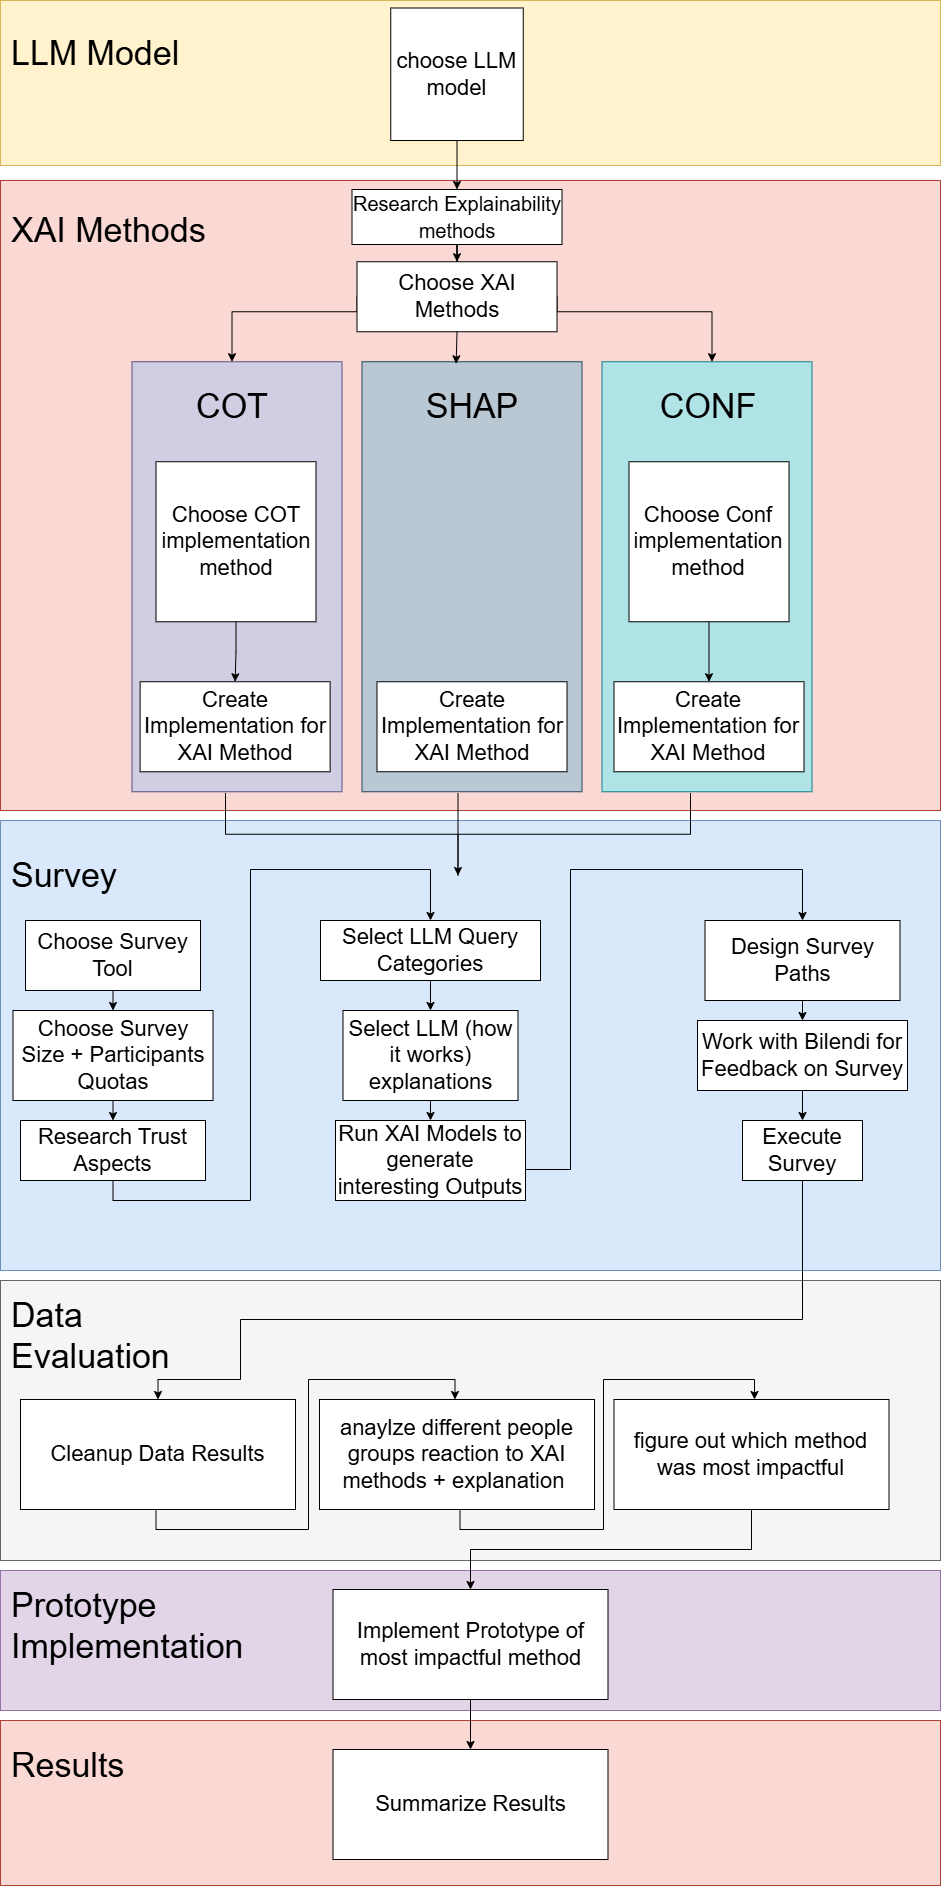

The diagram above was exported from draw.io. Its source (the exported page's mxGraphModel, read from the mxfile embedded in the PNG):
<mxGraphModel dx="2116" dy="2295" grid="1" gridSize="10" guides="1" tooltips="1" connect="1" arrows="1" fold="1" page="1" pageScale="1" pageWidth="827" pageHeight="1169" math="0" shadow="0">
  <root>
    <mxCell id="0" />
    <mxCell id="1" parent="0" />
    <mxCell id="ZhywKXqsjqCXuTT7-lQ0-10" parent="1" style="rounded=0;whiteSpace=wrap;html=1;fillColor=#fad9d5;strokeColor=#ae4132;" value="" vertex="1">
      <mxGeometry height="630" width="940" y="-989" as="geometry" />
    </mxCell>
    <mxCell id="cd_JkNEt57aarFD42CHr-1" parent="1" style="rounded=0;whiteSpace=wrap;html=1;fillColor=#fad9d5;strokeColor=#ae4132;" value="" vertex="1">
      <mxGeometry height="165" width="940" y="551" as="geometry" />
    </mxCell>
    <mxCell id="Rl5RoSRKuHSHfpY97HAO-25" parent="1" style="rounded=0;whiteSpace=wrap;html=1;fillColor=#bac8d3;strokeColor=#23445d;" value="" vertex="1">
      <mxGeometry height="430" width="220" x="361.5" y="-807.75" as="geometry" />
    </mxCell>
    <mxCell id="Rl5RoSRKuHSHfpY97HAO-26" parent="1" style="rounded=0;whiteSpace=wrap;html=1;fillColor=#b0e3e6;strokeColor=#0e8088;" value="" vertex="1">
      <mxGeometry height="430" width="210" x="601.5" y="-807.75" as="geometry" />
    </mxCell>
    <mxCell id="Rl5RoSRKuHSHfpY97HAO-23" parent="1" style="rounded=0;whiteSpace=wrap;html=1;fillColor=#d0cee2;strokeColor=#56517e;" value="" vertex="1">
      <mxGeometry height="430" width="210" x="131.5" y="-807.75" as="geometry" />
    </mxCell>
    <mxCell id="MWKUyu_BDUPsWSFe-8q_-18" edge="1" parent="1" source="Rl5RoSRKuHSHfpY97HAO-14" style="edgeStyle=orthogonalEdgeStyle;rounded=0;orthogonalLoop=1;jettySize=auto;html=1;exitX=0.5;exitY=1;exitDx=0;exitDy=0;entryX=0.5;entryY=0;entryDx=0;entryDy=0;" target="MWKUyu_BDUPsWSFe-8q_-16">
      <mxGeometry relative="1" as="geometry" />
    </mxCell>
    <mxCell id="Rl5RoSRKuHSHfpY97HAO-14" parent="1" style="whiteSpace=wrap;html=1;aspect=fixed;fontSize=22;" value="Choose COT implementation method" vertex="1">
      <mxGeometry height="160" width="160" x="155.5" y="-707.75" as="geometry" />
    </mxCell>
    <mxCell id="Rl5RoSRKuHSHfpY97HAO-30" parent="1" style="text;html=1;whiteSpace=wrap;strokeColor=none;fillColor=none;align=center;verticalAlign=middle;rounded=0;" value="&lt;span style=&quot;font-size: 34px;&quot;&gt;CONF&lt;/span&gt;" vertex="1">
      <mxGeometry height="90" width="220" x="598.5" y="-807.75" as="geometry" />
    </mxCell>
    <mxCell id="Rl5RoSRKuHSHfpY97HAO-31" parent="1" style="text;html=1;whiteSpace=wrap;strokeColor=none;fillColor=none;align=center;verticalAlign=middle;rounded=0;" value="&lt;font style=&quot;font-size: 34px;&quot;&gt;SHAP&lt;/font&gt;" vertex="1">
      <mxGeometry height="90" width="220" x="361.5" y="-807.75" as="geometry" />
    </mxCell>
    <mxCell id="Rl5RoSRKuHSHfpY97HAO-32" parent="1" style="text;html=1;whiteSpace=wrap;strokeColor=none;fillColor=none;align=center;verticalAlign=middle;rounded=0;" value="&lt;span style=&quot;font-size: 34px;&quot;&gt;COT&lt;/span&gt;" vertex="1">
      <mxGeometry height="90" width="220" x="121.5" y="-807.75" as="geometry" />
    </mxCell>
    <mxCell id="ZhywKXqsjqCXuTT7-lQ0-11" parent="1" style="text;html=1;whiteSpace=wrap;strokeColor=none;fillColor=none;align=left;verticalAlign=middle;rounded=0;" value="&lt;span style=&quot;font-size: 34px;&quot;&gt;XAI Methods&lt;/span&gt;" vertex="1">
      <mxGeometry height="90" width="220" x="9.130000000000003" y="-984" as="geometry" />
    </mxCell>
    <mxCell id="WfBvQWNO9-C5WexL9zQG-1" parent="1" style="text;html=1;whiteSpace=wrap;strokeColor=none;fillColor=none;align=left;verticalAlign=middle;rounded=0;" value="&lt;span style=&quot;font-size: 34px;&quot;&gt;Results&lt;/span&gt;" vertex="1">
      <mxGeometry height="90" width="220" x="9.130000000000003" y="551" as="geometry" />
    </mxCell>
    <mxCell id="MWKUyu_BDUPsWSFe-8q_-1" parent="1" style="rounded=0;whiteSpace=wrap;html=1;fillColor=#fff2cc;strokeColor=#d6b656;" value="" vertex="1">
      <mxGeometry height="165" width="940" y="-1169" as="geometry" />
    </mxCell>
    <mxCell id="MWKUyu_BDUPsWSFe-8q_-2" parent="1" style="text;html=1;whiteSpace=wrap;strokeColor=none;fillColor=none;align=left;verticalAlign=middle;rounded=0;" value="&lt;span style=&quot;font-size: 34px;&quot;&gt;LLM Model&lt;/span&gt;" vertex="1">
      <mxGeometry height="90" width="220" x="9.129999999999999" y="-1161.5" as="geometry" />
    </mxCell>
    <mxCell id="UC-upM5Hy7DFFHecC2Mp-1" edge="1" parent="1" source="MWKUyu_BDUPsWSFe-8q_-3" style="edgeStyle=orthogonalEdgeStyle;rounded=0;orthogonalLoop=1;jettySize=auto;html=1;exitX=0.5;exitY=1;exitDx=0;exitDy=0;entryX=0.5;entryY=0;entryDx=0;entryDy=0;" target="MWKUyu_BDUPsWSFe-8q_-6">
      <mxGeometry relative="1" as="geometry" />
    </mxCell>
    <mxCell id="MWKUyu_BDUPsWSFe-8q_-3" parent="1" style="whiteSpace=wrap;html=1;aspect=fixed;fontSize=22;imageAspect=0;resizeWidth=1;resizeHeight=1;" value="choose LLM model" vertex="1">
      <mxGeometry height="132.5" width="132.5" x="390.25" y="-1161.5" as="geometry" />
    </mxCell>
    <mxCell id="MWKUyu_BDUPsWSFe-8q_-8" edge="1" parent="1" source="MWKUyu_BDUPsWSFe-8q_-6" style="edgeStyle=orthogonalEdgeStyle;rounded=0;orthogonalLoop=1;jettySize=auto;html=1;" target="MWKUyu_BDUPsWSFe-8q_-7">
      <mxGeometry relative="1" as="geometry" />
    </mxCell>
    <mxCell id="MWKUyu_BDUPsWSFe-8q_-6" parent="1" style="rounded=0;whiteSpace=wrap;html=1;fontSize=22;" value="&lt;font style=&quot;font-size: 20px;&quot;&gt;Research Explainability methods&lt;/font&gt;" vertex="1">
      <mxGeometry height="55" width="210" x="351.5" y="-980" as="geometry" />
    </mxCell>
    <mxCell id="MWKUyu_BDUPsWSFe-8q_-11" edge="1" parent="1" source="MWKUyu_BDUPsWSFe-8q_-7" style="edgeStyle=orthogonalEdgeStyle;rounded=0;orthogonalLoop=1;jettySize=auto;html=1;exitX=0;exitY=0.5;exitDx=0;exitDy=0;" target="Rl5RoSRKuHSHfpY97HAO-32">
      <mxGeometry relative="1" as="geometry">
        <Array as="points">
          <mxPoint x="356.5" y="-857.75" />
          <mxPoint x="231.5" y="-857.75" />
        </Array>
      </mxGeometry>
    </mxCell>
    <mxCell id="MWKUyu_BDUPsWSFe-8q_-13" edge="1" parent="1" source="MWKUyu_BDUPsWSFe-8q_-7" style="edgeStyle=orthogonalEdgeStyle;rounded=0;orthogonalLoop=1;jettySize=auto;html=1;exitX=1;exitY=0.5;exitDx=0;exitDy=0;" target="Rl5RoSRKuHSHfpY97HAO-30">
      <mxGeometry relative="1" as="geometry">
        <Array as="points">
          <mxPoint x="556.5" y="-857.75" />
          <mxPoint x="711.5" y="-857.75" />
        </Array>
      </mxGeometry>
    </mxCell>
    <mxCell id="MWKUyu_BDUPsWSFe-8q_-7" parent="1" style="rounded=0;whiteSpace=wrap;html=1;fontSize=22;" value="Choose XAI Methods" vertex="1">
      <mxGeometry height="70" width="200" x="356.5" y="-907.75" as="geometry" />
    </mxCell>
    <mxCell id="MWKUyu_BDUPsWSFe-8q_-19" edge="1" parent="1" source="MWKUyu_BDUPsWSFe-8q_-10" style="edgeStyle=orthogonalEdgeStyle;rounded=0;orthogonalLoop=1;jettySize=auto;html=1;exitX=0.5;exitY=1;exitDx=0;exitDy=0;" target="MWKUyu_BDUPsWSFe-8q_-15">
      <mxGeometry relative="1" as="geometry" />
    </mxCell>
    <mxCell id="MWKUyu_BDUPsWSFe-8q_-10" parent="1" style="whiteSpace=wrap;html=1;aspect=fixed;fontSize=22;" value="Choose Conf implementation method" vertex="1">
      <mxGeometry height="160" width="160" x="628.5" y="-707.75" as="geometry" />
    </mxCell>
    <mxCell id="MWKUyu_BDUPsWSFe-8q_-12" edge="1" parent="1" source="MWKUyu_BDUPsWSFe-8q_-7" style="edgeStyle=orthogonalEdgeStyle;rounded=0;orthogonalLoop=1;jettySize=auto;html=1;exitX=0.5;exitY=1;exitDx=0;exitDy=0;entryX=0.428;entryY=0.023;entryDx=0;entryDy=0;entryPerimeter=0;" target="Rl5RoSRKuHSHfpY97HAO-31">
      <mxGeometry relative="1" as="geometry" />
    </mxCell>
    <mxCell id="MWKUyu_BDUPsWSFe-8q_-14" parent="1" style="rounded=0;whiteSpace=wrap;html=1;" value="&lt;font style=&quot;font-size: 22px;&quot;&gt;Create Implementation for XAI Method&lt;/font&gt;" vertex="1">
      <mxGeometry height="90" width="190" x="376.5" y="-487.75" as="geometry" />
    </mxCell>
    <mxCell id="MWKUyu_BDUPsWSFe-8q_-15" parent="1" style="rounded=0;whiteSpace=wrap;html=1;" value="&lt;font style=&quot;font-size: 22px;&quot;&gt;Create Implementation for XAI Method&lt;/font&gt;" vertex="1">
      <mxGeometry height="90" width="190" x="613.5" y="-487.75" as="geometry" />
    </mxCell>
    <mxCell id="MWKUyu_BDUPsWSFe-8q_-16" parent="1" style="rounded=0;whiteSpace=wrap;html=1;" value="&lt;font style=&quot;font-size: 22px;&quot;&gt;Create Implementation for XAI Method&lt;/font&gt;" vertex="1">
      <mxGeometry height="90" width="190" x="139.63" y="-487.75" as="geometry" />
    </mxCell>
    <mxCell id="MWKUyu_BDUPsWSFe-8q_-20" parent="1" style="rounded=0;whiteSpace=wrap;html=1;fillColor=#dae8fc;strokeColor=#6c8ebf;" value="" vertex="1">
      <mxGeometry height="450" width="940" y="-349" as="geometry" />
    </mxCell>
    <mxCell id="MWKUyu_BDUPsWSFe-8q_-21" parent="1" style="text;html=1;whiteSpace=wrap;strokeColor=none;fillColor=none;align=left;verticalAlign=middle;rounded=0;" value="&lt;span style=&quot;font-size: 34px;&quot;&gt;Survey&lt;/span&gt;" vertex="1">
      <mxGeometry height="90" width="220" x="9.130000000000003" y="-339" as="geometry" />
    </mxCell>
    <mxCell id="MWKUyu_BDUPsWSFe-8q_-36" edge="1" parent="1" source="MWKUyu_BDUPsWSFe-8q_-22" style="edgeStyle=orthogonalEdgeStyle;rounded=0;orthogonalLoop=1;jettySize=auto;html=1;exitX=0.5;exitY=1;exitDx=0;exitDy=0;entryX=0.5;entryY=0;entryDx=0;entryDy=0;" target="MWKUyu_BDUPsWSFe-8q_-23">
      <mxGeometry relative="1" as="geometry" />
    </mxCell>
    <mxCell id="MWKUyu_BDUPsWSFe-8q_-22" parent="1" style="rounded=0;whiteSpace=wrap;html=1;fontSize=22;" value="Choose Survey Tool" vertex="1">
      <mxGeometry height="70" width="175" x="25" y="-249" as="geometry" />
    </mxCell>
    <mxCell id="MWKUyu_BDUPsWSFe-8q_-37" edge="1" parent="1" source="MWKUyu_BDUPsWSFe-8q_-23" style="edgeStyle=orthogonalEdgeStyle;rounded=0;orthogonalLoop=1;jettySize=auto;html=1;exitX=0.5;exitY=1;exitDx=0;exitDy=0;entryX=0.5;entryY=0;entryDx=0;entryDy=0;" target="MWKUyu_BDUPsWSFe-8q_-25">
      <mxGeometry relative="1" as="geometry" />
    </mxCell>
    <mxCell id="MWKUyu_BDUPsWSFe-8q_-23" parent="1" style="rounded=0;whiteSpace=wrap;html=1;fontSize=22;" value="Choose Survey Size + Participants Quotas" vertex="1">
      <mxGeometry height="90" width="200" x="12.5" y="-159" as="geometry" />
    </mxCell>
    <mxCell id="MWKUyu_BDUPsWSFe-8q_-42" edge="1" parent="1" source="MWKUyu_BDUPsWSFe-8q_-25" style="edgeStyle=orthogonalEdgeStyle;rounded=0;orthogonalLoop=1;jettySize=auto;html=1;exitX=0.5;exitY=1;exitDx=0;exitDy=0;entryX=0.5;entryY=0;entryDx=0;entryDy=0;" target="MWKUyu_BDUPsWSFe-8q_-27">
      <mxGeometry relative="1" as="geometry">
        <Array as="points">
          <mxPoint x="113" y="31" />
          <mxPoint x="250" y="31" />
          <mxPoint x="250" y="-300" />
          <mxPoint x="430" y="-300" />
        </Array>
      </mxGeometry>
    </mxCell>
    <mxCell id="MWKUyu_BDUPsWSFe-8q_-25" parent="1" style="rounded=0;whiteSpace=wrap;html=1;fontSize=22;" value="Research Trust Aspects" vertex="1">
      <mxGeometry height="60" width="185" x="19.999999999999996" y="-49" as="geometry" />
    </mxCell>
    <mxCell id="MWKUyu_BDUPsWSFe-8q_-43" edge="1" parent="1" source="MWKUyu_BDUPsWSFe-8q_-26" style="edgeStyle=orthogonalEdgeStyle;rounded=0;orthogonalLoop=1;jettySize=auto;html=1;exitX=0.5;exitY=1;exitDx=0;exitDy=0;entryX=0.5;entryY=0;entryDx=0;entryDy=0;" target="MWKUyu_BDUPsWSFe-8q_-28">
      <mxGeometry relative="1" as="geometry">
        <Array as="points">
          <mxPoint x="430" />
          <mxPoint x="570" />
          <mxPoint x="570" y="-300" />
          <mxPoint x="802" y="-300" />
        </Array>
      </mxGeometry>
    </mxCell>
    <mxCell id="MWKUyu_BDUPsWSFe-8q_-26" parent="1" style="rounded=0;whiteSpace=wrap;html=1;fontSize=22;" value="Run XAI Models to generate interesting Outputs" vertex="1">
      <mxGeometry height="80" width="190" x="335" y="-49" as="geometry" />
    </mxCell>
    <mxCell id="MWKUyu_BDUPsWSFe-8q_-38" edge="1" parent="1" source="MWKUyu_BDUPsWSFe-8q_-27" style="edgeStyle=orthogonalEdgeStyle;rounded=0;orthogonalLoop=1;jettySize=auto;html=1;" target="MWKUyu_BDUPsWSFe-8q_-30">
      <mxGeometry relative="1" as="geometry" />
    </mxCell>
    <mxCell id="MWKUyu_BDUPsWSFe-8q_-27" parent="1" style="rounded=0;whiteSpace=wrap;html=1;fontSize=22;" value="Select LLM Query Categories" vertex="1">
      <mxGeometry height="60" width="220" x="320" y="-249" as="geometry" />
    </mxCell>
    <mxCell id="MWKUyu_BDUPsWSFe-8q_-40" edge="1" parent="1" source="MWKUyu_BDUPsWSFe-8q_-28" style="edgeStyle=orthogonalEdgeStyle;rounded=0;orthogonalLoop=1;jettySize=auto;html=1;exitX=0.5;exitY=1;exitDx=0;exitDy=0;entryX=0.5;entryY=0;entryDx=0;entryDy=0;" target="MWKUyu_BDUPsWSFe-8q_-29">
      <mxGeometry relative="1" as="geometry" />
    </mxCell>
    <mxCell id="MWKUyu_BDUPsWSFe-8q_-28" parent="1" style="rounded=0;whiteSpace=wrap;html=1;fontSize=22;" value="Design Survey Paths" vertex="1">
      <mxGeometry height="80" width="195" x="704.5" y="-249" as="geometry" />
    </mxCell>
    <mxCell id="MWKUyu_BDUPsWSFe-8q_-41" edge="1" parent="1" source="MWKUyu_BDUPsWSFe-8q_-29" style="edgeStyle=orthogonalEdgeStyle;rounded=0;orthogonalLoop=1;jettySize=auto;html=1;exitX=0.5;exitY=1;exitDx=0;exitDy=0;entryX=0.5;entryY=0;entryDx=0;entryDy=0;" target="MWKUyu_BDUPsWSFe-8q_-31">
      <mxGeometry relative="1" as="geometry" />
    </mxCell>
    <mxCell id="MWKUyu_BDUPsWSFe-8q_-29" parent="1" style="rounded=0;whiteSpace=wrap;html=1;fontSize=22;" value="Work with Bilendi for Feedback on Survey" vertex="1">
      <mxGeometry height="70" width="210" x="697" y="-149" as="geometry" />
    </mxCell>
    <mxCell id="MWKUyu_BDUPsWSFe-8q_-39" edge="1" parent="1" source="MWKUyu_BDUPsWSFe-8q_-30" style="edgeStyle=orthogonalEdgeStyle;rounded=0;orthogonalLoop=1;jettySize=auto;html=1;exitX=0.5;exitY=1;exitDx=0;exitDy=0;entryX=0.5;entryY=0;entryDx=0;entryDy=0;" target="MWKUyu_BDUPsWSFe-8q_-26">
      <mxGeometry relative="1" as="geometry" />
    </mxCell>
    <mxCell id="MWKUyu_BDUPsWSFe-8q_-30" parent="1" style="rounded=0;whiteSpace=wrap;html=1;fontSize=22;" value="Select LLM (how it works) explanations" vertex="1">
      <mxGeometry height="90" width="175" x="342.5" y="-159" as="geometry" />
    </mxCell>
    <mxCell id="MWKUyu_BDUPsWSFe-8q_-31" parent="1" style="rounded=0;whiteSpace=wrap;html=1;fontSize=22;" value="Execute Survey" vertex="1">
      <mxGeometry height="60" width="120" x="742" y="-49" as="geometry" />
    </mxCell>
    <mxCell id="MWKUyu_BDUPsWSFe-8q_-32" parent="1" style="rounded=0;whiteSpace=wrap;html=1;fillColor=#f5f5f5;strokeColor=#666666;fontColor=#333333;" value="" vertex="1">
      <mxGeometry height="280" width="940" y="111" as="geometry" />
    </mxCell>
    <mxCell id="MWKUyu_BDUPsWSFe-8q_-33" parent="1" style="text;html=1;whiteSpace=wrap;strokeColor=none;fillColor=none;align=left;verticalAlign=middle;rounded=0;" value="&lt;span style=&quot;font-size: 34px;&quot;&gt;Data Evaluation&lt;/span&gt;" vertex="1">
      <mxGeometry height="90" width="220" x="9.130000000000003" y="121" as="geometry" />
    </mxCell>
    <mxCell id="MWKUyu_BDUPsWSFe-8q_-34" parent="1" style="rounded=0;whiteSpace=wrap;html=1;fillColor=#e1d5e7;strokeColor=#9673a6;" value="" vertex="1">
      <mxGeometry height="140" width="940" y="401" as="geometry" />
    </mxCell>
    <mxCell id="MWKUyu_BDUPsWSFe-8q_-35" parent="1" style="text;html=1;whiteSpace=wrap;strokeColor=none;fillColor=none;align=left;verticalAlign=middle;rounded=0;" value="&lt;span style=&quot;font-size: 34px;&quot;&gt;Prototype Implementation&lt;/span&gt;" vertex="1">
      <mxGeometry height="90" width="220" x="9.129999999999995" y="411" as="geometry" />
    </mxCell>
    <mxCell id="MWKUyu_BDUPsWSFe-8q_-45" edge="1" parent="1" source="MWKUyu_BDUPsWSFe-8q_-31" style="edgeStyle=orthogonalEdgeStyle;rounded=0;orthogonalLoop=1;jettySize=auto;html=1;exitX=0.5;exitY=1;exitDx=0;exitDy=0;entryX=0.5;entryY=0;entryDx=0;entryDy=0;" target="UC-upM5Hy7DFFHecC2Mp-2">
      <mxGeometry relative="1" as="geometry">
        <Array as="points">
          <mxPoint x="802" y="150" />
          <mxPoint x="240" y="150" />
          <mxPoint x="240" y="210" />
          <mxPoint x="158" y="210" />
        </Array>
        <mxPoint x="457" y="220" as="targetPoint" />
      </mxGeometry>
    </mxCell>
    <mxCell id="MWKUyu_BDUPsWSFe-8q_-46" edge="1" parent="1" style="edgeStyle=orthogonalEdgeStyle;rounded=0;orthogonalLoop=1;jettySize=auto;html=1;exitX=0.5;exitY=1;exitDx=0;exitDy=0;entryX=0.5;entryY=0;entryDx=0;entryDy=0;">
      <mxGeometry relative="1" as="geometry">
        <Array as="points">
          <mxPoint x="460" y="360" />
          <mxPoint x="603" y="360" />
          <mxPoint x="603" y="210" />
          <mxPoint x="754" y="210" />
        </Array>
        <mxPoint x="459.5" y="340" as="sourcePoint" />
        <mxPoint x="753.9999999999995" y="230" as="targetPoint" />
      </mxGeometry>
    </mxCell>
    <mxCell id="2pdngOK2jxAeXGJXSNFa-17" parent="1" style="rounded=0;whiteSpace=wrap;html=1;" value="&lt;font style=&quot;font-size: 22px;&quot;&gt;anaylze different people groups reaction to XAI methods + explanation&amp;nbsp;&lt;/font&gt;" vertex="1">
      <mxGeometry height="110" width="275" x="319" y="230" as="geometry" />
    </mxCell>
    <mxCell id="MWKUyu_BDUPsWSFe-8q_-48" edge="1" parent="1" source="MWKUyu_BDUPsWSFe-8q_-44" style="edgeStyle=orthogonalEdgeStyle;rounded=0;orthogonalLoop=1;jettySize=auto;html=1;exitX=0.5;exitY=1;exitDx=0;exitDy=0;entryX=0.5;entryY=0;entryDx=0;entryDy=0;" target="MWKUyu_BDUPsWSFe-8q_-47">
      <mxGeometry relative="1" as="geometry" />
    </mxCell>
    <mxCell id="MWKUyu_BDUPsWSFe-8q_-44" parent="1" style="rounded=0;whiteSpace=wrap;html=1;" value="&lt;font style=&quot;font-size: 22px;&quot;&gt;figure out which method was most impactful&lt;/font&gt;" vertex="1">
      <mxGeometry height="110" width="275" x="613.5" y="230" as="geometry" />
    </mxCell>
    <mxCell id="MWKUyu_BDUPsWSFe-8q_-50" edge="1" parent="1" source="MWKUyu_BDUPsWSFe-8q_-47" style="edgeStyle=orthogonalEdgeStyle;rounded=0;orthogonalLoop=1;jettySize=auto;html=1;exitX=0.5;exitY=1;exitDx=0;exitDy=0;entryX=0.5;entryY=0;entryDx=0;entryDy=0;" target="MWKUyu_BDUPsWSFe-8q_-49">
      <mxGeometry relative="1" as="geometry" />
    </mxCell>
    <mxCell id="MWKUyu_BDUPsWSFe-8q_-47" parent="1" style="rounded=0;whiteSpace=wrap;html=1;" value="&lt;font style=&quot;font-size: 22px;&quot;&gt;Implement Prototype of most impactful method&lt;/font&gt;" vertex="1">
      <mxGeometry height="110" width="275" x="332.5" y="420" as="geometry" />
    </mxCell>
    <mxCell id="MWKUyu_BDUPsWSFe-8q_-49" parent="1" style="rounded=0;whiteSpace=wrap;html=1;" value="&lt;font style=&quot;font-size: 22px;&quot;&gt;Summarize Results&lt;/font&gt;" vertex="1">
      <mxGeometry height="110" width="275" x="332.5" y="580" as="geometry" />
    </mxCell>
    <mxCell id="UC-upM5Hy7DFFHecC2Mp-3" edge="1" parent="1" style="edgeStyle=orthogonalEdgeStyle;rounded=0;orthogonalLoop=1;jettySize=auto;html=1;exitX=0.5;exitY=1;exitDx=0;exitDy=0;entryX=0.5;entryY=0;entryDx=0;entryDy=0;">
      <mxGeometry relative="1" as="geometry">
        <Array as="points">
          <mxPoint x="156" y="360" />
          <mxPoint x="308" y="360" />
          <mxPoint x="308" y="210" />
          <mxPoint x="455" y="210" />
        </Array>
        <mxPoint x="155.5" y="340" as="sourcePoint" />
        <mxPoint x="454.5" y="230" as="targetPoint" />
      </mxGeometry>
    </mxCell>
    <mxCell id="UC-upM5Hy7DFFHecC2Mp-2" parent="1" style="rounded=0;whiteSpace=wrap;html=1;" value="&lt;font style=&quot;font-size: 22px;&quot;&gt;Cleanup Data Results&lt;/font&gt;" vertex="1">
      <mxGeometry height="110" width="275" x="19.999999999999993" y="230" as="geometry" />
    </mxCell>
    <mxCell id="UC-upM5Hy7DFFHecC2Mp-9" parent="1" style="strokeWidth=1;html=1;shape=mxgraph.flowchart.annotation_2;align=left;labelPosition=right;pointerEvents=1;rotation=-90;fontSize=9;" value="" vertex="1">
      <mxGeometry height="465" width="82.5" x="416.25" y="-567.75" as="geometry" />
    </mxCell>
    <mxCell id="UC-upM5Hy7DFFHecC2Mp-10" edge="1" parent="1" source="UC-upM5Hy7DFFHecC2Mp-9" style="endArrow=none;html=1;rounded=0;entryX=1;entryY=0.5;entryDx=0;entryDy=0;entryPerimeter=0;exitX=0;exitY=0.5;exitDx=0;exitDy=0;exitPerimeter=0;endFill=0;startArrow=classic;startFill=1;" target="UC-upM5Hy7DFFHecC2Mp-9" value="">
      <mxGeometry height="50" relative="1" width="50" as="geometry">
        <mxPoint x="860" y="-220" as="sourcePoint" />
        <mxPoint x="910" y="-270" as="targetPoint" />
      </mxGeometry>
    </mxCell>
  </root>
</mxGraphModel>